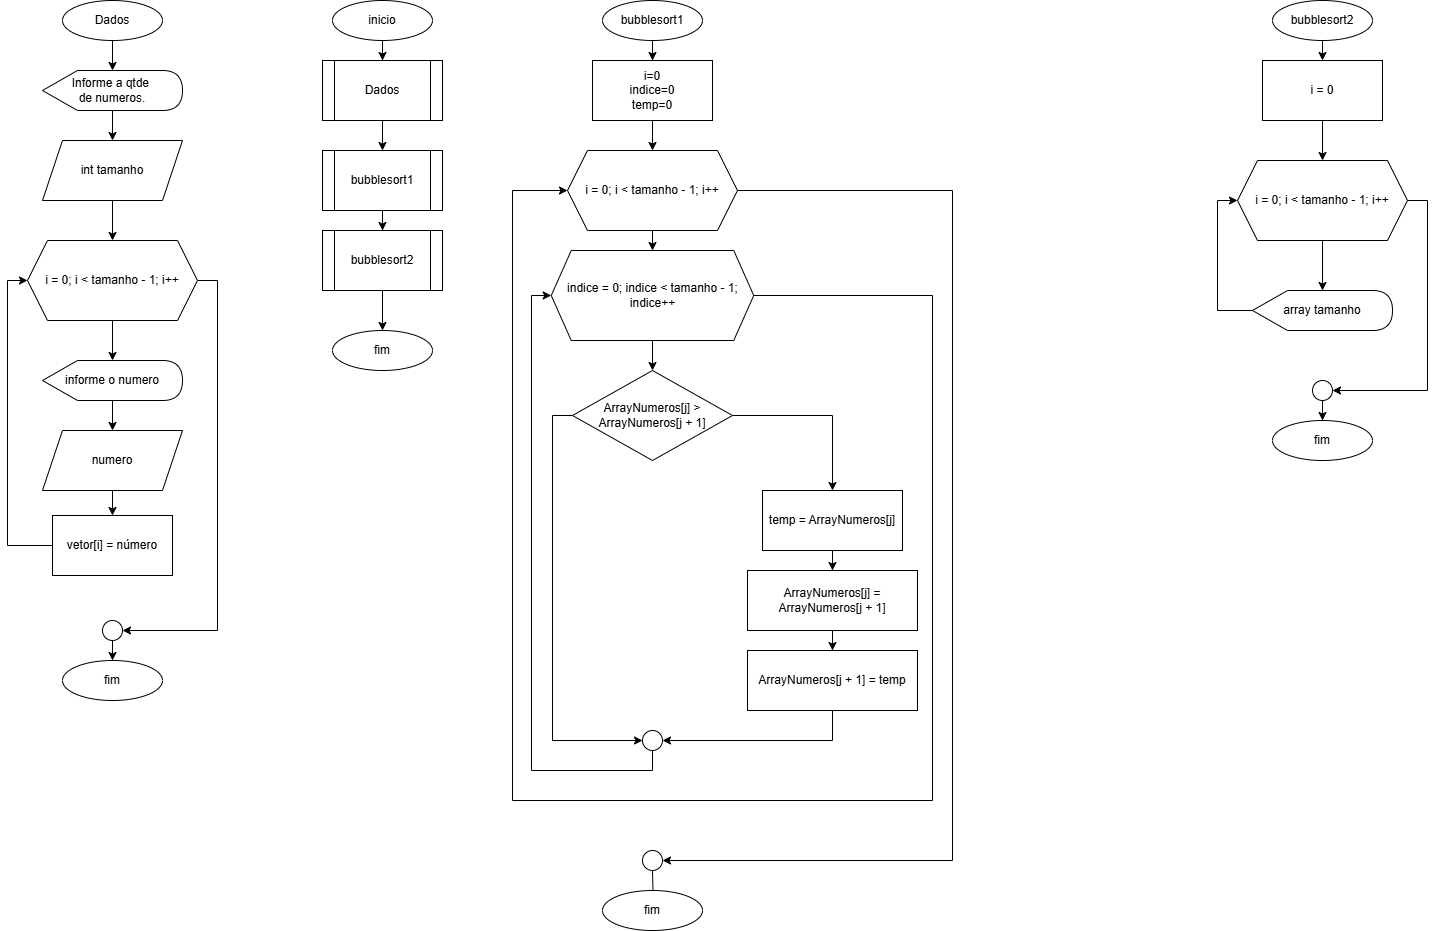

The diagram above was exported from draw.io. Its source (the exported page's mxGraphModel, read from the mxfile embedded in the PNG):
<mxGraphModel dx="1945" dy="867" grid="1" gridSize="10" guides="1" tooltips="1" connect="1" arrows="0" fold="1" page="1" pageScale="1" pageWidth="827" pageHeight="1169" math="0" shadow="0">
  <root>
    <mxCell id="0" />
    <mxCell id="1" parent="0" />
    <mxCell id="dVGfQz0OyGzV1enbBJRx-67" style="edgeStyle=orthogonalEdgeStyle;rounded=0;orthogonalLoop=1;jettySize=auto;html=1;exitX=0.5;exitY=1;exitDx=0;exitDy=0;" parent="1" source="dVGfQz0OyGzV1enbBJRx-1" target="dVGfQz0OyGzV1enbBJRx-66" edge="1">
      <mxGeometry relative="1" as="geometry" />
    </mxCell>
    <mxCell id="dVGfQz0OyGzV1enbBJRx-1" value="inicio" style="ellipse;whiteSpace=wrap;html=1;" parent="1" vertex="1">
      <mxGeometry x="360" y="40" width="100" height="40" as="geometry" />
    </mxCell>
    <mxCell id="dVGfQz0OyGzV1enbBJRx-134" style="edgeStyle=orthogonalEdgeStyle;rounded=0;orthogonalLoop=1;jettySize=auto;html=1;exitX=0.5;exitY=1;exitDx=0;exitDy=0;" parent="1" source="dVGfQz0OyGzV1enbBJRx-66" target="dVGfQz0OyGzV1enbBJRx-132" edge="1">
      <mxGeometry relative="1" as="geometry" />
    </mxCell>
    <mxCell id="dVGfQz0OyGzV1enbBJRx-66" value="Dados" style="shape=process;whiteSpace=wrap;html=1;backgroundOutline=1;" parent="1" vertex="1">
      <mxGeometry x="350" y="100" width="120" height="60" as="geometry" />
    </mxCell>
    <mxCell id="dVGfQz0OyGzV1enbBJRx-71" style="edgeStyle=orthogonalEdgeStyle;rounded=0;orthogonalLoop=1;jettySize=auto;html=1;exitX=0.5;exitY=1;exitDx=0;exitDy=0;" parent="1" source="dVGfQz0OyGzV1enbBJRx-69" target="dVGfQz0OyGzV1enbBJRx-70" edge="1">
      <mxGeometry relative="1" as="geometry" />
    </mxCell>
    <mxCell id="dVGfQz0OyGzV1enbBJRx-69" value="Dados" style="ellipse;whiteSpace=wrap;html=1;" parent="1" vertex="1">
      <mxGeometry x="90" y="40" width="100" height="40" as="geometry" />
    </mxCell>
    <mxCell id="dVGfQz0OyGzV1enbBJRx-81" style="edgeStyle=orthogonalEdgeStyle;rounded=0;orthogonalLoop=1;jettySize=auto;html=1;exitX=0;exitY=0;exitDx=77.5;exitDy=40;exitPerimeter=0;entryX=0.5;entryY=0;entryDx=0;entryDy=0;" parent="1" source="dVGfQz0OyGzV1enbBJRx-70" target="dVGfQz0OyGzV1enbBJRx-72" edge="1">
      <mxGeometry relative="1" as="geometry" />
    </mxCell>
    <mxCell id="dVGfQz0OyGzV1enbBJRx-70" value="Informe a qtde&amp;nbsp;&lt;div&gt;de numeros.&lt;/div&gt;" style="shape=display;whiteSpace=wrap;html=1;" parent="1" vertex="1">
      <mxGeometry x="70" y="110" width="140" height="40" as="geometry" />
    </mxCell>
    <mxCell id="dVGfQz0OyGzV1enbBJRx-76" style="edgeStyle=orthogonalEdgeStyle;rounded=0;orthogonalLoop=1;jettySize=auto;html=1;exitX=0.5;exitY=1;exitDx=0;exitDy=0;" parent="1" source="dVGfQz0OyGzV1enbBJRx-72" target="dVGfQz0OyGzV1enbBJRx-75" edge="1">
      <mxGeometry relative="1" as="geometry" />
    </mxCell>
    <mxCell id="dVGfQz0OyGzV1enbBJRx-72" value="int tamanho" style="shape=parallelogram;perimeter=parallelogramPerimeter;whiteSpace=wrap;html=1;fixedSize=1;" parent="1" vertex="1">
      <mxGeometry x="70" y="180" width="140" height="60" as="geometry" />
    </mxCell>
    <mxCell id="dVGfQz0OyGzV1enbBJRx-80" style="edgeStyle=orthogonalEdgeStyle;rounded=0;orthogonalLoop=1;jettySize=auto;html=1;exitX=0.5;exitY=1;exitDx=0;exitDy=0;" parent="1" source="dVGfQz0OyGzV1enbBJRx-75" target="dVGfQz0OyGzV1enbBJRx-78" edge="1">
      <mxGeometry relative="1" as="geometry" />
    </mxCell>
    <mxCell id="dVGfQz0OyGzV1enbBJRx-89" style="edgeStyle=orthogonalEdgeStyle;rounded=0;orthogonalLoop=1;jettySize=auto;html=1;exitX=1;exitY=0.5;exitDx=0;exitDy=0;entryX=1;entryY=0.5;entryDx=0;entryDy=0;" parent="1" source="dVGfQz0OyGzV1enbBJRx-75" target="dVGfQz0OyGzV1enbBJRx-87" edge="1">
      <mxGeometry relative="1" as="geometry" />
    </mxCell>
    <mxCell id="dVGfQz0OyGzV1enbBJRx-75" value="i = 0; i &amp;lt; tamanho - 1; i++" style="shape=hexagon;perimeter=hexagonPerimeter2;whiteSpace=wrap;html=1;fixedSize=1;" parent="1" vertex="1">
      <mxGeometry x="55" y="280" width="170" height="80" as="geometry" />
    </mxCell>
    <mxCell id="dVGfQz0OyGzV1enbBJRx-83" style="edgeStyle=orthogonalEdgeStyle;rounded=0;orthogonalLoop=1;jettySize=auto;html=1;exitX=0;exitY=0;exitDx=77.5;exitDy=40;exitPerimeter=0;" parent="1" source="dVGfQz0OyGzV1enbBJRx-78" target="dVGfQz0OyGzV1enbBJRx-82" edge="1">
      <mxGeometry relative="1" as="geometry">
        <Array as="points">
          <mxPoint x="140" y="440" />
        </Array>
      </mxGeometry>
    </mxCell>
    <mxCell id="dVGfQz0OyGzV1enbBJRx-78" value="informe o numero" style="shape=display;whiteSpace=wrap;html=1;" parent="1" vertex="1">
      <mxGeometry x="70" y="400" width="140" height="40" as="geometry" />
    </mxCell>
    <mxCell id="dVGfQz0OyGzV1enbBJRx-85" style="edgeStyle=orthogonalEdgeStyle;rounded=0;orthogonalLoop=1;jettySize=auto;html=1;exitX=0.5;exitY=1;exitDx=0;exitDy=0;" parent="1" source="dVGfQz0OyGzV1enbBJRx-82" target="dVGfQz0OyGzV1enbBJRx-84" edge="1">
      <mxGeometry relative="1" as="geometry" />
    </mxCell>
    <mxCell id="dVGfQz0OyGzV1enbBJRx-82" value="numero" style="shape=parallelogram;perimeter=parallelogramPerimeter;whiteSpace=wrap;html=1;fixedSize=1;" parent="1" vertex="1">
      <mxGeometry x="70" y="470" width="140" height="60" as="geometry" />
    </mxCell>
    <mxCell id="dVGfQz0OyGzV1enbBJRx-86" style="edgeStyle=orthogonalEdgeStyle;rounded=0;orthogonalLoop=1;jettySize=auto;html=1;exitX=0;exitY=0.5;exitDx=0;exitDy=0;entryX=0;entryY=0.5;entryDx=0;entryDy=0;" parent="1" source="dVGfQz0OyGzV1enbBJRx-84" target="dVGfQz0OyGzV1enbBJRx-75" edge="1">
      <mxGeometry relative="1" as="geometry" />
    </mxCell>
    <mxCell id="dVGfQz0OyGzV1enbBJRx-84" value="vetor[i] = número" style="rounded=0;whiteSpace=wrap;html=1;" parent="1" vertex="1">
      <mxGeometry x="80" y="555" width="120" height="60" as="geometry" />
    </mxCell>
    <mxCell id="dVGfQz0OyGzV1enbBJRx-91" style="edgeStyle=orthogonalEdgeStyle;rounded=0;orthogonalLoop=1;jettySize=auto;html=1;exitX=0.5;exitY=1;exitDx=0;exitDy=0;" parent="1" source="dVGfQz0OyGzV1enbBJRx-87" target="dVGfQz0OyGzV1enbBJRx-90" edge="1">
      <mxGeometry relative="1" as="geometry" />
    </mxCell>
    <mxCell id="dVGfQz0OyGzV1enbBJRx-87" value="" style="ellipse;whiteSpace=wrap;html=1;aspect=fixed;" parent="1" vertex="1">
      <mxGeometry x="130" y="660" width="20" height="20" as="geometry" />
    </mxCell>
    <mxCell id="dVGfQz0OyGzV1enbBJRx-90" value="fim" style="ellipse;whiteSpace=wrap;html=1;" parent="1" vertex="1">
      <mxGeometry x="90" y="700" width="100" height="40" as="geometry" />
    </mxCell>
    <mxCell id="dVGfQz0OyGzV1enbBJRx-94" style="edgeStyle=orthogonalEdgeStyle;rounded=0;orthogonalLoop=1;jettySize=auto;html=1;exitX=0.5;exitY=1;exitDx=0;exitDy=0;" parent="1" source="dVGfQz0OyGzV1enbBJRx-92" target="dVGfQz0OyGzV1enbBJRx-93" edge="1">
      <mxGeometry relative="1" as="geometry" />
    </mxCell>
    <mxCell id="dVGfQz0OyGzV1enbBJRx-92" value="bubblesort1" style="ellipse;whiteSpace=wrap;html=1;" parent="1" vertex="1">
      <mxGeometry x="630" y="40" width="100" height="40" as="geometry" />
    </mxCell>
    <mxCell id="dVGfQz0OyGzV1enbBJRx-96" style="edgeStyle=orthogonalEdgeStyle;rounded=0;orthogonalLoop=1;jettySize=auto;html=1;exitX=0.5;exitY=1;exitDx=0;exitDy=0;" parent="1" source="dVGfQz0OyGzV1enbBJRx-93" target="dVGfQz0OyGzV1enbBJRx-95" edge="1">
      <mxGeometry relative="1" as="geometry" />
    </mxCell>
    <mxCell id="dVGfQz0OyGzV1enbBJRx-93" value="i=0&lt;div&gt;indice=0&lt;/div&gt;&lt;div&gt;temp=0&lt;/div&gt;" style="rounded=0;whiteSpace=wrap;html=1;" parent="1" vertex="1">
      <mxGeometry x="620" y="100" width="120" height="60" as="geometry" />
    </mxCell>
    <mxCell id="dVGfQz0OyGzV1enbBJRx-98" style="edgeStyle=orthogonalEdgeStyle;rounded=0;orthogonalLoop=1;jettySize=auto;html=1;exitX=0.5;exitY=1;exitDx=0;exitDy=0;" parent="1" source="dVGfQz0OyGzV1enbBJRx-95" target="dVGfQz0OyGzV1enbBJRx-97" edge="1">
      <mxGeometry relative="1" as="geometry" />
    </mxCell>
    <mxCell id="dVGfQz0OyGzV1enbBJRx-117" style="edgeStyle=orthogonalEdgeStyle;rounded=0;orthogonalLoop=1;jettySize=auto;html=1;exitX=1;exitY=0.5;exitDx=0;exitDy=0;entryX=1;entryY=0.5;entryDx=0;entryDy=0;" parent="1" source="dVGfQz0OyGzV1enbBJRx-95" target="dVGfQz0OyGzV1enbBJRx-114" edge="1">
      <mxGeometry relative="1" as="geometry">
        <Array as="points">
          <mxPoint x="980" y="230" />
          <mxPoint x="980" y="900" />
        </Array>
      </mxGeometry>
    </mxCell>
    <mxCell id="dVGfQz0OyGzV1enbBJRx-95" value="i = 0; i &amp;lt; tamanho - 1; i++" style="shape=hexagon;perimeter=hexagonPerimeter2;whiteSpace=wrap;html=1;fixedSize=1;" parent="1" vertex="1">
      <mxGeometry x="595" y="190" width="170" height="80" as="geometry" />
    </mxCell>
    <mxCell id="dVGfQz0OyGzV1enbBJRx-100" style="edgeStyle=orthogonalEdgeStyle;rounded=0;orthogonalLoop=1;jettySize=auto;html=1;exitX=0.5;exitY=1;exitDx=0;exitDy=0;" parent="1" source="dVGfQz0OyGzV1enbBJRx-97" target="dVGfQz0OyGzV1enbBJRx-99" edge="1">
      <mxGeometry relative="1" as="geometry" />
    </mxCell>
    <mxCell id="dVGfQz0OyGzV1enbBJRx-113" style="edgeStyle=orthogonalEdgeStyle;rounded=0;orthogonalLoop=1;jettySize=auto;html=1;exitX=1;exitY=0.5;exitDx=0;exitDy=0;entryX=0;entryY=0.5;entryDx=0;entryDy=0;" parent="1" source="dVGfQz0OyGzV1enbBJRx-97" target="dVGfQz0OyGzV1enbBJRx-95" edge="1">
      <mxGeometry relative="1" as="geometry">
        <Array as="points">
          <mxPoint x="960" y="335" />
          <mxPoint x="960" y="840" />
          <mxPoint x="540" y="840" />
          <mxPoint x="540" y="230" />
        </Array>
      </mxGeometry>
    </mxCell>
    <mxCell id="dVGfQz0OyGzV1enbBJRx-97" value="indice = 0; indice &amp;lt; tamanho - 1; indice++" style="shape=hexagon;perimeter=hexagonPerimeter2;whiteSpace=wrap;html=1;fixedSize=1;" parent="1" vertex="1">
      <mxGeometry x="578.75" y="290" width="202.5" height="90" as="geometry" />
    </mxCell>
    <mxCell id="dVGfQz0OyGzV1enbBJRx-104" style="edgeStyle=orthogonalEdgeStyle;rounded=0;orthogonalLoop=1;jettySize=auto;html=1;exitX=1;exitY=0.5;exitDx=0;exitDy=0;" parent="1" source="dVGfQz0OyGzV1enbBJRx-99" target="dVGfQz0OyGzV1enbBJRx-101" edge="1">
      <mxGeometry relative="1" as="geometry" />
    </mxCell>
    <mxCell id="dVGfQz0OyGzV1enbBJRx-111" style="edgeStyle=orthogonalEdgeStyle;rounded=0;orthogonalLoop=1;jettySize=auto;html=1;exitX=0;exitY=0.5;exitDx=0;exitDy=0;entryX=0;entryY=0.5;entryDx=0;entryDy=0;" parent="1" source="dVGfQz0OyGzV1enbBJRx-99" target="dVGfQz0OyGzV1enbBJRx-107" edge="1">
      <mxGeometry relative="1" as="geometry" />
    </mxCell>
    <mxCell id="dVGfQz0OyGzV1enbBJRx-99" value="ArrayNumeros[j] &amp;gt; ArrayNumeros[j + 1]" style="rhombus;whiteSpace=wrap;html=1;" parent="1" vertex="1">
      <mxGeometry x="600" y="410" width="160" height="90" as="geometry" />
    </mxCell>
    <mxCell id="dVGfQz0OyGzV1enbBJRx-105" style="edgeStyle=orthogonalEdgeStyle;rounded=0;orthogonalLoop=1;jettySize=auto;html=1;exitX=0.5;exitY=1;exitDx=0;exitDy=0;" parent="1" source="dVGfQz0OyGzV1enbBJRx-101" target="dVGfQz0OyGzV1enbBJRx-103" edge="1">
      <mxGeometry relative="1" as="geometry" />
    </mxCell>
    <mxCell id="dVGfQz0OyGzV1enbBJRx-101" value="temp = ArrayNumeros[j]" style="rounded=0;whiteSpace=wrap;html=1;" parent="1" vertex="1">
      <mxGeometry x="790" y="530" width="140" height="60" as="geometry" />
    </mxCell>
    <mxCell id="dVGfQz0OyGzV1enbBJRx-108" style="edgeStyle=orthogonalEdgeStyle;rounded=0;orthogonalLoop=1;jettySize=auto;html=1;exitX=0.5;exitY=1;exitDx=0;exitDy=0;entryX=1;entryY=0.5;entryDx=0;entryDy=0;" parent="1" source="dVGfQz0OyGzV1enbBJRx-102" target="dVGfQz0OyGzV1enbBJRx-107" edge="1">
      <mxGeometry relative="1" as="geometry" />
    </mxCell>
    <mxCell id="dVGfQz0OyGzV1enbBJRx-102" value="&lt;div&gt;ArrayNumeros[j + 1] = temp&lt;/div&gt;" style="rounded=0;whiteSpace=wrap;html=1;" parent="1" vertex="1">
      <mxGeometry x="775" y="690" width="170" height="60" as="geometry" />
    </mxCell>
    <mxCell id="dVGfQz0OyGzV1enbBJRx-106" style="edgeStyle=orthogonalEdgeStyle;rounded=0;orthogonalLoop=1;jettySize=auto;html=1;exitX=0.5;exitY=1;exitDx=0;exitDy=0;" parent="1" source="dVGfQz0OyGzV1enbBJRx-103" target="dVGfQz0OyGzV1enbBJRx-102" edge="1">
      <mxGeometry relative="1" as="geometry" />
    </mxCell>
    <mxCell id="dVGfQz0OyGzV1enbBJRx-103" value="ArrayNumeros[j] = ArrayNumeros[j + 1]" style="rounded=0;whiteSpace=wrap;html=1;" parent="1" vertex="1">
      <mxGeometry x="775" y="610" width="170" height="60" as="geometry" />
    </mxCell>
    <mxCell id="dVGfQz0OyGzV1enbBJRx-112" style="edgeStyle=orthogonalEdgeStyle;rounded=0;orthogonalLoop=1;jettySize=auto;html=1;exitX=0.5;exitY=1;exitDx=0;exitDy=0;entryX=0;entryY=0.5;entryDx=0;entryDy=0;" parent="1" source="dVGfQz0OyGzV1enbBJRx-107" target="dVGfQz0OyGzV1enbBJRx-97" edge="1">
      <mxGeometry relative="1" as="geometry">
        <Array as="points">
          <mxPoint x="680" y="810" />
          <mxPoint x="559" y="810" />
          <mxPoint x="559" y="335" />
        </Array>
      </mxGeometry>
    </mxCell>
    <mxCell id="dVGfQz0OyGzV1enbBJRx-107" value="" style="ellipse;whiteSpace=wrap;html=1;aspect=fixed;" parent="1" vertex="1">
      <mxGeometry x="670" y="770" width="20" height="20" as="geometry" />
    </mxCell>
    <mxCell id="dVGfQz0OyGzV1enbBJRx-114" value="" style="ellipse;whiteSpace=wrap;html=1;aspect=fixed;" parent="1" vertex="1">
      <mxGeometry x="670" y="890" width="20" height="20" as="geometry" />
    </mxCell>
    <mxCell id="dVGfQz0OyGzV1enbBJRx-115" style="edgeStyle=orthogonalEdgeStyle;rounded=0;orthogonalLoop=1;jettySize=auto;html=1;exitX=0.5;exitY=1;exitDx=0;exitDy=0;" parent="1" target="dVGfQz0OyGzV1enbBJRx-116" edge="1">
      <mxGeometry relative="1" as="geometry">
        <mxPoint x="680" y="910" as="sourcePoint" />
      </mxGeometry>
    </mxCell>
    <mxCell id="dVGfQz0OyGzV1enbBJRx-116" value="fim" style="ellipse;whiteSpace=wrap;html=1;" parent="1" vertex="1">
      <mxGeometry x="630" y="930" width="100" height="40" as="geometry" />
    </mxCell>
    <mxCell id="dVGfQz0OyGzV1enbBJRx-130" style="edgeStyle=orthogonalEdgeStyle;rounded=0;orthogonalLoop=1;jettySize=auto;html=1;exitX=0.5;exitY=1;exitDx=0;exitDy=0;entryX=0.5;entryY=0;entryDx=0;entryDy=0;" parent="1" source="dVGfQz0OyGzV1enbBJRx-118" target="dVGfQz0OyGzV1enbBJRx-119" edge="1">
      <mxGeometry relative="1" as="geometry" />
    </mxCell>
    <mxCell id="dVGfQz0OyGzV1enbBJRx-118" value="bubblesort2" style="ellipse;whiteSpace=wrap;html=1;" parent="1" vertex="1">
      <mxGeometry x="1300" y="40" width="100" height="40" as="geometry" />
    </mxCell>
    <mxCell id="dVGfQz0OyGzV1enbBJRx-129" style="edgeStyle=orthogonalEdgeStyle;rounded=0;orthogonalLoop=1;jettySize=auto;html=1;exitX=0.5;exitY=1;exitDx=0;exitDy=0;" parent="1" source="dVGfQz0OyGzV1enbBJRx-119" target="dVGfQz0OyGzV1enbBJRx-120" edge="1">
      <mxGeometry relative="1" as="geometry" />
    </mxCell>
    <mxCell id="dVGfQz0OyGzV1enbBJRx-119" value="i = 0" style="rounded=0;whiteSpace=wrap;html=1;" parent="1" vertex="1">
      <mxGeometry x="1290" y="100" width="120" height="60" as="geometry" />
    </mxCell>
    <mxCell id="dVGfQz0OyGzV1enbBJRx-126" style="edgeStyle=orthogonalEdgeStyle;rounded=0;orthogonalLoop=1;jettySize=auto;html=1;exitX=1;exitY=0.5;exitDx=0;exitDy=0;entryX=1;entryY=0.5;entryDx=0;entryDy=0;" parent="1" source="dVGfQz0OyGzV1enbBJRx-120" target="dVGfQz0OyGzV1enbBJRx-125" edge="1">
      <mxGeometry relative="1" as="geometry" />
    </mxCell>
    <mxCell id="dVGfQz0OyGzV1enbBJRx-127" style="edgeStyle=orthogonalEdgeStyle;rounded=0;orthogonalLoop=1;jettySize=auto;html=1;exitX=0.5;exitY=1;exitDx=0;exitDy=0;" parent="1" source="dVGfQz0OyGzV1enbBJRx-120" target="dVGfQz0OyGzV1enbBJRx-121" edge="1">
      <mxGeometry relative="1" as="geometry" />
    </mxCell>
    <mxCell id="dVGfQz0OyGzV1enbBJRx-120" value="i = 0; i &amp;lt; tamanho - 1; i++" style="shape=hexagon;perimeter=hexagonPerimeter2;whiteSpace=wrap;html=1;fixedSize=1;" parent="1" vertex="1">
      <mxGeometry x="1265" y="200" width="170" height="80" as="geometry" />
    </mxCell>
    <mxCell id="dVGfQz0OyGzV1enbBJRx-128" style="edgeStyle=orthogonalEdgeStyle;rounded=0;orthogonalLoop=1;jettySize=auto;html=1;exitX=0;exitY=0.5;exitDx=0;exitDy=0;exitPerimeter=0;entryX=0;entryY=0.5;entryDx=0;entryDy=0;" parent="1" source="dVGfQz0OyGzV1enbBJRx-121" target="dVGfQz0OyGzV1enbBJRx-120" edge="1">
      <mxGeometry relative="1" as="geometry" />
    </mxCell>
    <mxCell id="dVGfQz0OyGzV1enbBJRx-121" value="array tamanho" style="shape=display;whiteSpace=wrap;html=1;" parent="1" vertex="1">
      <mxGeometry x="1280" y="330" width="140" height="40" as="geometry" />
    </mxCell>
    <mxCell id="dVGfQz0OyGzV1enbBJRx-124" value="fim" style="ellipse;whiteSpace=wrap;html=1;" parent="1" vertex="1">
      <mxGeometry x="1300" y="460" width="100" height="40" as="geometry" />
    </mxCell>
    <mxCell id="dVGfQz0OyGzV1enbBJRx-131" style="edgeStyle=orthogonalEdgeStyle;rounded=0;orthogonalLoop=1;jettySize=auto;html=1;exitX=0.5;exitY=1;exitDx=0;exitDy=0;" parent="1" source="dVGfQz0OyGzV1enbBJRx-125" target="dVGfQz0OyGzV1enbBJRx-124" edge="1">
      <mxGeometry relative="1" as="geometry" />
    </mxCell>
    <mxCell id="dVGfQz0OyGzV1enbBJRx-125" value="" style="ellipse;whiteSpace=wrap;html=1;aspect=fixed;" parent="1" vertex="1">
      <mxGeometry x="1340" y="420" width="20" height="20" as="geometry" />
    </mxCell>
    <mxCell id="dVGfQz0OyGzV1enbBJRx-135" style="edgeStyle=orthogonalEdgeStyle;rounded=0;orthogonalLoop=1;jettySize=auto;html=1;exitX=0.5;exitY=1;exitDx=0;exitDy=0;" parent="1" source="dVGfQz0OyGzV1enbBJRx-132" target="dVGfQz0OyGzV1enbBJRx-133" edge="1">
      <mxGeometry relative="1" as="geometry" />
    </mxCell>
    <mxCell id="dVGfQz0OyGzV1enbBJRx-132" value="bubblesort1" style="shape=process;whiteSpace=wrap;html=1;backgroundOutline=1;" parent="1" vertex="1">
      <mxGeometry x="350" y="190" width="120" height="60" as="geometry" />
    </mxCell>
    <mxCell id="dVGfQz0OyGzV1enbBJRx-137" style="edgeStyle=orthogonalEdgeStyle;rounded=0;orthogonalLoop=1;jettySize=auto;html=1;exitX=0.5;exitY=1;exitDx=0;exitDy=0;" parent="1" source="dVGfQz0OyGzV1enbBJRx-133" target="dVGfQz0OyGzV1enbBJRx-136" edge="1">
      <mxGeometry relative="1" as="geometry" />
    </mxCell>
    <mxCell id="dVGfQz0OyGzV1enbBJRx-133" value="bubblesort2" style="shape=process;whiteSpace=wrap;html=1;backgroundOutline=1;" parent="1" vertex="1">
      <mxGeometry x="350" y="270" width="120" height="60" as="geometry" />
    </mxCell>
    <mxCell id="dVGfQz0OyGzV1enbBJRx-136" value="fim" style="ellipse;whiteSpace=wrap;html=1;" parent="1" vertex="1">
      <mxGeometry x="360" y="370" width="100" height="40" as="geometry" />
    </mxCell>
  </root>
</mxGraphModel>